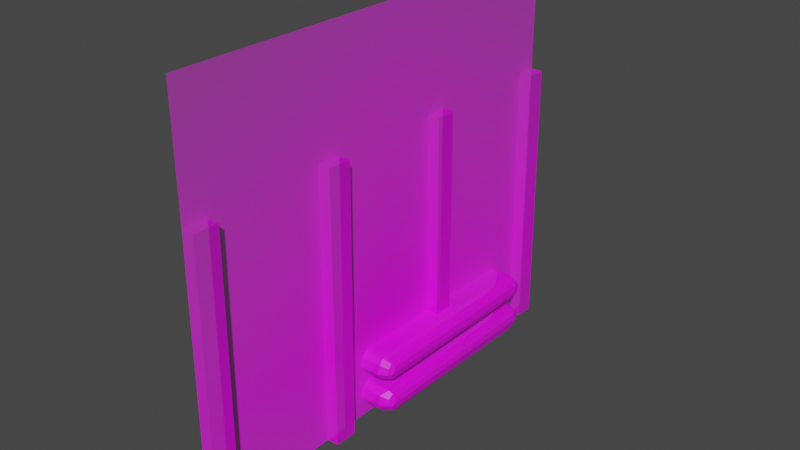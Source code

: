 # Source: wall.blend  (saved by Blender 2.93.21; exported with 4.5.12 LTS)
import bpy
from mathutils import Matrix  # noqa: F401  (used for matrix-valued properties, if any)

bpy.ops.wm.read_factory_settings(use_empty=True)
scene = bpy.context.scene
scene.name = 'Scene'

# ---- collections
col_collection = bpy.data.collections.new('Collection'); scene.collection.children.link(col_collection)

# ---- images (referenced by path relative to the original .blend; pixels are not part of the script)
import os
ASSET_DIR = os.environ.get("B2B_ASSET_DIR", "")  # directory of the original .blend (textures are referenced by path, not embedded)
HERE = os.path.dirname(os.path.abspath(__file__))  # packed textures are extracted next to this script under _unpacked/

def load_image(name, relpath, width, height, colorspace="sRGB"):
    """Load a texture the original file referenced (path relative to the .blend, or extracted next to this script)."""
    p = next((c for c in (os.path.join(HERE, relpath), os.path.join(ASSET_DIR, relpath)) if relpath and os.path.exists(c)), "")
    if p:
        img = bpy.data.images.load(p, check_existing=True)
        img.name = name
    else:  # same state as the original file: an image datablock whose file is absent (Cycles renders it pink)
        img = bpy.data.images.new(name, width, height)
        img.source = "FILE"
        img.filepath = "//" + (relpath or name)
    img.colorspace_settings.name = colorspace
    return img
img_screenshot_2021_10_31_140522_png = load_image('Screenshot 2021-10-31 140522.png', 'Screenshot 2021-10-31 140522.png', 1024, 1024, 'sRGB')

# ---- materials (node trees are filled in below, after node groups)
mat_screenshot_2021_10_31_140522 = bpy.data.materials.new('Screenshot 2021-10-31 140522')
mat_screenshot_2021_10_31_140522.surface_render_method = 'BLENDED'
mat_screenshot_2021_10_31_140522.blend_method = 'BLEND'
mat_screenshot_2021_10_31_140522.use_transparent_shadow = False

# ---- material node trees
mat_screenshot_2021_10_31_140522.use_nodes = True; mat_screenshot_2021_10_31_140522.node_tree.nodes.clear()
_N = mat_screenshot_2021_10_31_140522.node_tree.nodes; _L = mat_screenshot_2021_10_31_140522.node_tree.links
n0 = _N.new('ShaderNodeOutputMaterial'); n0.name = 'Material Output'; n0.location = (300, 300)
n1 = _N.new('ShaderNodeTexImage'); n1.name = 'Image Texture'; n1.location = (-200, 300)
n1.image = img_screenshot_2021_10_31_140522_png
n1.extension = 'CLIP'
n2 = _N.new('ShaderNodeBsdfPrincipled'); n2.name = 'Principled BSDF'; n2.location = (0, 300)
n2.distribution = 'GGX'
n2.subsurface_method = 'BURLEY'
n2.inputs[3].default_value = 1.45
n2.inputs[27].default_value = (0.0, 0.0, 0.0, 1.0)
n2.inputs[28].default_value = 1.0
_L.new(n1.outputs[0], n2.inputs[0])
_L.new(n1.outputs[1], n2.inputs[4])
_L.new(n2.outputs[0], n0.inputs[0])
n0.is_active_output = True

# ---- world
world_world = bpy.data.worlds.new('World'); scene.world = world_world
world_world.use_nodes = True; world_world.node_tree.nodes.clear()
_N = world_world.node_tree.nodes; _L = world_world.node_tree.links
n0 = _N.new('ShaderNodeOutputWorld'); n0.name = 'World Output'; n0.location = (300, 300)
n1 = _N.new('ShaderNodeBackground'); n1.name = 'Background'; n1.location = (10, 300)
n1.inputs[0].default_value = (0.05088, 0.05088, 0.05088, 1.0)
_L.new(n1.outputs[0], n0.inputs[0])
n0.is_active_output = True
world_world.color = (0.05088, 0.05088, 0.05088)
world_world.use_sun_shadow = False
world_world.sun_shadow_jitter_overblur = 0.0

# ---- meshes
me_screenshot_2021_10_31_140522 = bpy.data.meshes.new('Screenshot 2021-10-31 140522')
me_screenshot_2021_10_31_140522.from_pydata([(-0.0501, -0.04046, 0.0), (0.2798, -0.04178, 0.0), (0.291, -0.05255, 0.0), (0.2946, -0.06412, 0.0), (0.29, -0.07709, 0.0), (0.276, -0.0861, 0.0), (-0.05139, -0.08497, 0.0), (-0.0629, -0.07821, 0.0), (-0.07035, -0.06672, 0.0), (-0.06572, -0.05245, 0.0), (-0.05825, -0.04302, 0.0), (-0.06954, -0.1232, 0.0), (-0.06635, -0.1086, 2.39e-06), (-0.0541, -0.1004, -4.676e-06), (0.2748, -0.1003, 2.287e-06), (0.2869, -0.1055, 0.0), (0.2943, -0.117, 0.0), (0.2931, -0.1312, 0.0), (0.2843, -0.1422, 0.0), (0.2668, -0.1478, 0.0), (-0.04795, -0.1457, 0.0), (-0.05978, -0.1398, 0.0), (-0.06747, -0.1318, 0.0), (0.09459, -0.04104, 0.0), (0.1278, -0.04118, 0.0), (0.09119, 0.3047, 0.0), (0.1265, 0.3051, 0.0), (-0.1096, -0.0679, 0.0), (-0.1071, 0.3035, 0.0), (-0.1488, 0.3048, 0.0), (-0.1102, -0.1602, 0.0), (-0.1494, -0.1608, 0.0), (0.3356, 0.3037, 0.0), (0.3695, 0.3037, 0.0), (0.3407, -0.1602, 0.0), (0.3748, -0.1616, 0.0), (-0.3921, -0.167, 0.0), (-0.3516, -0.167, 0.0), (-0.3476, 0.2999, 0.0), (-0.3891, 0.3008, 0.0), (0.2798, -0.04169, 0.0346), (0.2747, -0.05428, 0.05334), (0.2774, -0.04787, 0.04883), (0.291, -0.05255, 0.03456), (0.2858, -0.05579, 0.04892), (0.2946, -0.06412, 0.03456), (0.2884, -0.06401, 0.04892), (0.29, -0.07709, 0.03456), (0.2797, -0.06886, 0.05331), (0.2851, -0.07318, 0.04892), (0.2699, -0.06589, 0.05488), (0.276, -0.0861, 0.03456), (0.2722, -0.07364, 0.05335), (0.2742, -0.08019, 0.04892), (-0.05139, -0.08497, 0.03456), (-0.04793, -0.07241, 0.05323), (-0.04978, -0.07905, 0.04898), (-0.04848, -0.06314, 0.05487), (-0.0629, -0.07821, 0.03456), (-0.05865, -0.07376, 0.04885), (-0.07035, -0.06672, 0.03456), (-0.05668, -0.06493, 0.05355), (-0.06382, -0.06586, 0.04892), (-0.06572, -0.05245, 0.03456), (-0.06035, -0.05533, 0.04885), (-0.05825, -0.04302, 0.03456), (-0.05078, -0.05387, 0.05325), (-0.05475, -0.04802, 0.04905), (-0.0501, -0.04058, 0.0345), (-0.06954, -0.1232, 0.03456), (-0.06365, -0.1233, 0.04905), (-0.05681, -0.1231, 0.05373), (-0.04818, -0.1209, 0.05532), (-0.06631, -0.1087, 0.03461), (-0.06084, -0.1124, 0.0487), (-0.04995, -0.1126, 0.05321), (-0.0523, -0.1058, 0.04915), (-0.05363, -0.1017, 0.04223), (0.2748, -0.1004, 0.03461), (0.2723, -0.113, 0.05329), (0.2736, -0.1066, 0.04885), (0.2869, -0.1055, 0.03456), (0.2829, -0.1103, 0.04892), (0.2943, -0.117, 0.03456), (0.2882, -0.1185, 0.04892), (0.2931, -0.1312, 0.03456), (0.281, -0.1263, 0.05333), (0.2874, -0.1289, 0.04892), (0.2723, -0.1245, 0.05443), (0.2843, -0.1422, 0.03456), (0.2807, -0.137, 0.04892), (0.2668, -0.1478, 0.03456), (0.2659, -0.1419, 0.04908), (-0.04795, -0.1457, 0.03456), (-0.0449, -0.1331, 0.0529), (-0.04656, -0.1398, 0.04903), (-0.05989, -0.1399, 0.03463), (-0.05603, -0.1348, 0.04873), (-0.06733, -0.1317, 0.03447), (0.09459, -0.04104, 0.02025), (0.1278, -0.04118, 0.02025), (0.09119, 0.3047, 0.02025), (0.1265, 0.3051, 0.02025), (-0.1071, 0.3035, 0.02025), (-0.1488, 0.3048, 0.02025), (-0.1102, -0.1602, 0.02025), (-0.1494, -0.1608, 0.02025), (0.3356, 0.3037, 0.02025), (0.3695, 0.3037, 0.02025), (0.3407, -0.1602, 0.02025), (0.3748, -0.1616, 0.02025), (-0.3921, -0.167, 0.02025), (-0.3516, -0.167, 0.02025), (-0.3476, 0.2999, 0.02025), (-0.3891, 0.3008, 0.02025), (-0.1099, -0.1241, 0.0), (-0.3891, 0.5, 7.6e-11), (0.3695, 0.5, 9.989e-10), (0.3404, -0.131, 0.0), (0.3406, -0.1505, 0.0), (0.3405, -0.1407, 0.0), (-0.1101, -0.1482, 0.0), (-0.11, -0.1362, 0.0), (-0.1101, -0.1542, 0.0), (0.267, -0.1554, 0.0003622), (-0.04773, -0.1533, 0.0003622), (0.3406, -0.1553, 0.0), (-0.1102, -0.1572, 0.0), (0.2673, -0.1602, 0.0), (0.1152, -0.1602, 0.0), (-0.04669, -0.1602, 0.0)], [], [(66, 41, 42, 67), (18, 17, 85, 89), (76, 80, 78, 77), (31, 30, 105, 106), (29, 31, 106, 104), (24, 26, 102, 100), (32, 118, 120, 119, 126, 34, 109, 107), (104, 106, 105, 103), (26, 25, 101, 102), (30, 127, 123, 121, 122, 115, 27, 28, 103, 105), (11, 22, 98, 69), (7, 6, 54, 58), (19, 18, 89, 91), (12, 11, 69, 73), (8, 7, 58, 60), (20, 19, 91, 93), (57, 50, 41, 66), (2, 1, 40, 43), (9, 8, 60, 63), (21, 20, 93, 96), (3, 2, 43, 45), (10, 9, 63, 65), (22, 21, 96, 98), (4, 3, 45, 47), (15, 14, 78, 81), (0, 10, 65, 68), (5, 4, 47, 51), (16, 15, 81, 83), (13, 12, 73, 77), (17, 16, 83, 85), (33, 108, 110, 35), (67, 42, 40, 68), (41, 44, 42), (42, 44, 43, 40), (50, 48, 41), (41, 48, 46, 44), (44, 46, 45, 43), (48, 49, 46), (46, 49, 47, 45), (50, 52, 48), (48, 52, 53, 49), (49, 53, 51, 47), (75, 79, 80, 76), (5, 51, 54, 6), (57, 61, 55), (55, 61, 59, 56), (56, 59, 58, 54), (61, 62, 59), (59, 62, 60, 58), (72, 88, 79, 75), (61, 64, 62), (62, 64, 63, 60), (61, 66, 67, 64), (64, 67, 65, 63), (88, 72, 94, 92, 86), (67, 68, 65), (33, 117, 116, 39, 38, 37, 31, 29, 28, 27, 8, 9, 10, 0, 23, 25, 26, 24, 1, 2, 3, 16, 17, 118, 32), (72, 75, 71), (71, 75, 76, 74), (74, 76, 77, 73), (52, 55, 56, 53), (53, 56, 54, 51), (14, 13, 77, 78), (79, 82, 80), (80, 82, 81, 78), (88, 86, 79), (79, 86, 84, 82), (82, 84, 83, 81), (86, 87, 84), (84, 87, 85, 83), (86, 90, 87), (87, 90, 89, 85), (72, 71, 94), (86, 92, 90), (90, 92, 91, 89), (92, 94, 95), (92, 95, 93, 91), (57, 66, 61), (94, 71, 97, 95), (95, 97, 96, 93), (71, 70, 97), (97, 70, 98, 96), (70, 69, 98), (107, 109, 110, 108), (50, 57, 55, 52), (100, 102, 101, 99), (1, 24, 23, 0, 68, 40), (112, 113, 114, 111), (34, 35, 110, 109), (36, 37, 112, 111), (37, 38, 113, 112), (28, 29, 104, 103), (38, 39, 114, 113), (23, 24, 100, 99), (33, 32, 107, 108), (39, 36, 111, 114), (25, 23, 99, 101), (70, 71, 74), (70, 74, 73, 69), (13, 14, 15, 16, 3, 4, 5, 6, 7, 8, 27, 115, 11, 12), (11, 115, 122, 22), (22, 122, 121, 21), (21, 121, 123, 20), (19, 20, 125, 124), (127, 125, 20, 123), (17, 18, 120, 118), (18, 19, 119, 120), (119, 19, 124, 126), (34, 126, 124, 128), (30, 130, 125, 127), (125, 130, 129, 128, 124)])
_uv = me_screenshot_2021_10_31_140522.uv_layers.new(name='UVMap')
_uv.uv.foreach_set('vector', [0.4771, 0.4467, 0.6481, 0.4462, 0.6495, 0.4524, 0.475, 0.452, 0.6538, 0.4184, 0.6585, 0.4287, 0.6585, 0.4287, 0.6538, 0.4184, 0.4751, 0.4527, 0.6481, 0.452, 0.6487, 0.4577, 0.4744, 0.4565, 0.4159, 0.3392, 0.438, 0.3398, 0.438, 0.3398, 0.4159, 0.3392, 0.4162, 0.8048, 0.4159, 0.3392, 0.4159, 0.3392, 0.4162, 0.8048, 0.5719, 0.4588, 0.5712, 0.8051, 0.5712, 0.8051, 0.5719, 0.4588, 0.6888, 0.8037, 0.6915, 0.369, 0.6916, 0.3593, 0.6917, 0.3495, 0.6917, 0.3447, 0.6917, 0.3398, 0.6917, 0.3398, 0.6888, 0.8037, 0.4162, 0.8048, 0.4159, 0.3392, 0.438, 0.3398, 0.4397, 0.8035, 0.5712, 0.8051, 0.5513, 0.8047, 0.5513, 0.8047, 0.5712, 0.8051, 0.438, 0.3398, 0.438, 0.3428, 0.438, 0.3458, 0.438, 0.3518, 0.4381, 0.3638, 0.4381, 0.3759, 0.4383, 0.4321, 0.4397, 0.8035, 0.4397, 0.8035, 0.438, 0.3398, 0.466, 0.4362, 0.4671, 0.4281, 0.4672, 0.4282, 0.466, 0.4362, 0.4707, 0.4239, 0.4768, 0.4176, 0.4768, 0.4176, 0.4707, 0.4239, 0.6445, 0.4131, 0.6538, 0.4184, 0.6538, 0.4184, 0.6445, 0.4131, 0.4677, 0.45, 0.466, 0.4362, 0.466, 0.4362, 0.4677, 0.4499, 0.4668, 0.4346, 0.4707, 0.4239, 0.4707, 0.4239, 0.4668, 0.4346, 0.4775, 0.415, 0.6445, 0.4131, 0.6445, 0.4131, 0.4775, 0.415, 0.4783, 0.438, 0.6456, 0.4354, 0.6481, 0.4462, 0.4771, 0.4467, 0.6567, 0.4479, 0.6508, 0.4579, 0.6508, 0.4579, 0.6567, 0.4479, 0.4693, 0.448, 0.4668, 0.4346, 0.4668, 0.4346, 0.4693, 0.448, 0.4712, 0.4206, 0.4775, 0.415, 0.4775, 0.415, 0.4711, 0.4205, 0.6586, 0.4371, 0.6567, 0.4479, 0.6567, 0.4479, 0.6586, 0.4371, 0.4732, 0.4568, 0.4693, 0.448, 0.4693, 0.448, 0.4732, 0.4568, 0.4671, 0.4281, 0.4712, 0.4206, 0.4711, 0.4205, 0.4672, 0.4282, 0.6562, 0.425, 0.6586, 0.4371, 0.6586, 0.4371, 0.6562, 0.425, 0.7717, 0.4516, 0.7529, 0.4516, 0.7529, 0.5468, 0.7717, 0.5466, 0.4775, 0.4592, 0.4732, 0.4568, 0.4732, 0.4568, 0.4775, 0.4592, 0.6488, 0.4165, 0.6562, 0.425, 0.6562, 0.425, 0.6488, 0.4165, 0.6591, 0.4421, 0.6552, 0.453, 0.6552, 0.453, 0.6591, 0.4421, 0.4742, 0.4578, 0.4677, 0.45, 0.4677, 0.4499, 0.4744, 0.4565, 0.6585, 0.4287, 0.6591, 0.4421, 0.6591, 0.4421, 0.6585, 0.4287, 0.7079, 0.8037, 0.7079, 0.8037, 0.7109, 0.3384, 0.7109, 0.3384, 0.475, 0.452, 0.6495, 0.4524, 0.6508, 0.4579, 0.4775, 0.4592, 0.6481, 0.4462, 0.654, 0.4448, 0.6495, 0.4524, 0.6495, 0.4524, 0.654, 0.4448, 0.6567, 0.4479, 0.6508, 0.4579, 0.6456, 0.4354, 0.6507, 0.4326, 0.6481, 0.4462, 0.6481, 0.4462, 0.6507, 0.4326, 0.6553, 0.4372, 0.654, 0.4448, 0.654, 0.4448, 0.6553, 0.4372, 0.6586, 0.4371, 0.6567, 0.4479, 0.6507, 0.4326, 0.6536, 0.4286, 0.6553, 0.4372, 0.6553, 0.4372, 0.6536, 0.4286, 0.6562, 0.425, 0.6586, 0.4371, 0.6456, 0.4354, 0.6468, 0.4282, 0.6507, 0.4326, 0.6507, 0.4326, 0.6468, 0.4282, 0.6479, 0.4221, 0.6536, 0.4286, 0.6536, 0.4286, 0.6479, 0.4221, 0.6488, 0.4165, 0.6562, 0.425, 0.4764, 0.4462, 0.6474, 0.4459, 0.6481, 0.452, 0.4751, 0.4527, 0.6488, 0.4165, 0.6488, 0.4165, 0.4768, 0.4176, 0.4768, 0.4176, 0.4783, 0.438, 0.4741, 0.4363, 0.4786, 0.4293, 0.4786, 0.4293, 0.4741, 0.4363, 0.473, 0.428, 0.4776, 0.4231, 0.4776, 0.4231, 0.473, 0.428, 0.4707, 0.4239, 0.4768, 0.4176, 0.4741, 0.4363, 0.4703, 0.4354, 0.473, 0.428, 0.473, 0.428, 0.4703, 0.4354, 0.4668, 0.4346, 0.4707, 0.4239, 0.4773, 0.4384, 0.6474, 0.435, 0.6474, 0.4459, 0.4764, 0.4462, 0.4741, 0.4363, 0.4721, 0.4453, 0.4703, 0.4354, 0.4703, 0.4354, 0.4721, 0.4453, 0.4693, 0.448, 0.4668, 0.4346, 0.4741, 0.4363, 0.4771, 0.4467, 0.475, 0.452, 0.4721, 0.4453, 0.4721, 0.4453, 0.475, 0.452, 0.4732, 0.4568, 0.4693, 0.448, 0.6474, 0.435, 0.4773, 0.4384, 0.4791, 0.427, 0.644, 0.4187, 0.652, 0.4333, 0.475, 0.452, 0.4775, 0.4592, 0.4732, 0.4568, 0.7079, 0.8037, 0.6951, 1.0, 0.28, 1.0, 0.281, 0.8008, 0.3044, 0.7999, 0.3021, 0.333, 0.4159, 0.3392, 0.4162, 0.8048, 0.4397, 0.8035, 0.4383, 0.4321, 0.4604, 0.4333, 0.463, 0.4476, 0.4672, 0.457, 0.4718, 0.4595, 0.5532, 0.459, 0.5513, 0.8047, 0.5712, 0.8051, 0.5719, 0.4588, 0.6575, 0.4582, 0.6638, 0.4474, 0.6658, 0.4359, 0.6656, 0.383, 0.665, 0.3688, 0.6915, 0.369, 0.6888, 0.8037, 0.4773, 0.4384, 0.4764, 0.4462, 0.4727, 0.4363, 0.4727, 0.4363, 0.4764, 0.4462, 0.4751, 0.4527, 0.4706, 0.4464, 0.4706, 0.4464, 0.4751, 0.4527, 0.4744, 0.4565, 0.4677, 0.4499, 0.6468, 0.4282, 0.4786, 0.4293, 0.4776, 0.4231, 0.6479, 0.4221, 0.6479, 0.4221, 0.4776, 0.4231, 0.4768, 0.4176, 0.6488, 0.4165, 0.6487, 0.4578, 0.4742, 0.4578, 0.4744, 0.4565, 0.6487, 0.4577, 0.6474, 0.4459, 0.6531, 0.4485, 0.6481, 0.452, 0.6481, 0.452, 0.6531, 0.4485, 0.6552, 0.453, 0.6487, 0.4577, 0.6474, 0.435, 0.652, 0.4333, 0.6474, 0.4459, 0.6474, 0.4459, 0.652, 0.4333, 0.6559, 0.4407, 0.6531, 0.4485, 0.6531, 0.4485, 0.6559, 0.4407, 0.6591, 0.4421, 0.6552, 0.453, 0.652, 0.4333, 0.6554, 0.4309, 0.6559, 0.4407, 0.6559, 0.4407, 0.6554, 0.4309, 0.6585, 0.4287, 0.6591, 0.4421, 0.652, 0.4333, 0.6519, 0.4232, 0.6554, 0.4309, 0.6554, 0.4309, 0.6519, 0.4232, 0.6538, 0.4184, 0.6585, 0.4287, 0.4773, 0.4384, 0.4727, 0.4363, 0.4791, 0.427, 0.652, 0.4333, 0.644, 0.4187, 0.6519, 0.4232, 0.6519, 0.4232, 0.644, 0.4187, 0.6445, 0.4131, 0.6538, 0.4184, 0.644, 0.4187, 0.4791, 0.427, 0.4782, 0.4206, 0.644, 0.4187, 0.4782, 0.4206, 0.4775, 0.415, 0.6445, 0.4131, 0.4783, 0.438, 0.4771, 0.4467, 0.4741, 0.4363, 0.4791, 0.427, 0.4727, 0.4363, 0.4732, 0.4254, 0.4782, 0.4206, 0.4782, 0.4206, 0.4732, 0.4254, 0.4711, 0.4205, 0.4775, 0.415, 0.4727, 0.4363, 0.4691, 0.4361, 0.4732, 0.4254, 0.4732, 0.4254, 0.4691, 0.4361, 0.4672, 0.4282, 0.4711, 0.4205, 0.4691, 0.4361, 0.466, 0.4362, 0.4672, 0.4282, 0.6888, 0.8037, 0.6917, 0.3398, 0.7109, 0.3384, 0.7079, 0.8037, 0.6456, 0.4354, 0.4783, 0.438, 0.4786, 0.4293, 0.6468, 0.4282, 0.5719, 0.4588, 0.5712, 0.8051, 0.5513, 0.8047, 0.5532, 0.459, 0.6508, 0.4579, 0.571, 0.4585, 0.5535, 0.4586, 0.4775, 0.4592, 0.4775, 0.4592, 0.6508, 0.4579, 0.3021, 0.333, 0.3044, 0.7999, 0.281, 0.8008, 0.2794, 0.333, 0.6917, 0.3398, 0.7109, 0.3384, 0.7109, 0.3384, 0.6917, 0.3398, 0.2794, 0.333, 0.3021, 0.333, 0.3021, 0.333, 0.2794, 0.333, 0.3021, 0.333, 0.3044, 0.7999, 0.3044, 0.7999, 0.3021, 0.333, 0.4397, 0.8035, 0.4162, 0.8048, 0.4162, 0.8048, 0.4397, 0.8035, 0.3044, 0.7999, 0.281, 0.8008, 0.281, 0.8008, 0.3044, 0.7999, 0.5535, 0.4586, 0.571, 0.4585, 0.571, 0.4585, 0.5535, 0.4586, 0.7079, 0.8037, 0.6888, 0.8037, 0.6888, 0.8037, 0.7079, 0.8037, 0.281, 0.8008, 0.2794, 0.333, 0.2794, 0.333, 0.281, 0.8008, 0.5513, 0.8047, 0.5532, 0.459, 0.5532, 0.459, 0.5513, 0.8047, 0.4691, 0.4361, 0.4727, 0.4363, 0.4706, 0.4464, 0.4691, 0.4361, 0.4706, 0.4464, 0.4677, 0.4499, 0.466, 0.4362, 0.4695, 0.3998, 0.6546, 0.3995, 0.6615, 0.3945, 0.6656, 0.383, 0.6658, 0.4359, 0.6632, 0.4229, 0.6553, 0.4139, 0.4711, 0.415, 0.4646, 0.4218, 0.4604, 0.4333, 0.4383, 0.4321, 0.4381, 0.3759, 0.4609, 0.3768, 0.4627, 0.3913, 0.4609, 0.3768, 0.4381, 0.3759, 0.4381, 0.3638, 0.462, 0.3682, 0.462, 0.3682, 0.4381, 0.3638, 0.438, 0.3518, 0.4664, 0.3602, 0.4664, 0.3602, 0.438, 0.3518, 0.438, 0.3458, 0.473, 0.3543, 0.6502, 0.3522, 0.473, 0.3543, 0.473, 0.3543, 0.6502, 0.3522, 0.438, 0.3428, 0.473, 0.3543, 0.473, 0.3543, 0.438, 0.3458, 0.665, 0.3688, 0.66, 0.3578, 0.6916, 0.3593, 0.6915, 0.369, 0.66, 0.3578, 0.6502, 0.3522, 0.6917, 0.3495, 0.6916, 0.3593, 0.6917, 0.3495, 0.6502, 0.3522, 0.6502, 0.3522, 0.6917, 0.3447, 0.6917, 0.3398, 0.6917, 0.3447, 0.6502, 0.3522, 0.6504, 0.3398, 0.438, 0.3398, 0.4737, 0.3398, 0.473, 0.3543, 0.438, 0.3428, 0.473, 0.3543, 0.4737, 0.3398, 0.5649, 0.3398, 0.6504, 0.3398, 0.6502, 0.3522])
me_screenshot_2021_10_31_140522.materials.append(mat_screenshot_2021_10_31_140522)
me_screenshot_2021_10_31_140522.use_remesh_fix_poles = True
me_screenshot_2021_10_31_140522.use_remesh_preserve_attributes = False
me_screenshot_2021_10_31_140522.update()

# ---- objects
ob_wall_segment = bpy.data.objects.new('Wall Segment', me_screenshot_2021_10_31_140522)

# ---- transforms, parenting, visibility, modifiers, constraints
ob_wall_segment.location = (0.0, 0.0, 0.0)
ob_wall_segment.rotation_euler = (1.571, 0.0, 1.571)

# ---- collection membership
col_collection.objects.link(ob_wall_segment)

# ---- scene / render settings (as saved in the file)
scene.frame_start = 1; scene.frame_end = 250; scene.frame_set(1)
scene.render.engine = 'BLENDER_EEVEE_NEXT'
scene.cycles.use_denoising = False
scene.cycles.samples = 128
scene.cycles.sampling_pattern = 'TABULATED_SOBOL'
scene.cycles.use_adaptive_sampling = False
scene.cycles.use_light_tree = False
scene.view_settings.view_transform = 'Filmic'
bpy.context.view_layer.update()

# ---- added for rendering (the .blend has no active camera and no usable light): camera, sun
cam_auto = bpy.data.cameras.new('AutoCamera')
cam_auto.lens = 50.0
cam_auto.sensor_width = 36.0
cam_auto.clip_end = 1000.0
ob_auto_camera = bpy.data.objects.new('AutoCamera', cam_auto)
scene.collection.objects.link(ob_auto_camera)
ob_auto_camera.location = (0.969369, -1.1387, 0.919872)
ob_auto_camera.rotation_euler = (1.09748, -7.21219e-08, 0.694738)
scene.camera = ob_auto_camera
light_auto_sun = bpy.data.lights.new('AutoSun', 'SUN')
light_auto_sun.energy = 3.0
light_auto_sun.angle = 0.0523599
ob_auto_sun = bpy.data.objects.new('AutoSun', light_auto_sun)
scene.collection.objects.link(ob_auto_sun)
ob_auto_sun.rotation_euler = (0.872665, 0.174533, 0.523599)
bpy.context.view_layer.update()
